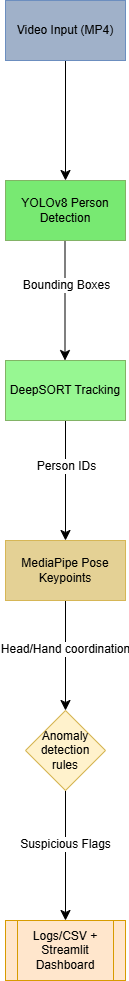

The diagram above was exported from draw.io. Its source (the exported page's mxGraphModel, read from the mxfile embedded in the PNG):
<mxGraphModel dx="504" dy="616" grid="1" gridSize="10" guides="1" tooltips="1" connect="1" arrows="1" fold="1" page="1" pageScale="1" pageWidth="850" pageHeight="1100" math="0" shadow="0">
  <root>
    <mxCell id="0" />
    <mxCell id="1" parent="0" />
    <mxCell id="Zzbc40qv6ocQcmTPzWIa-14" edge="1" parent="1" source="Zzbc40qv6ocQcmTPzWIa-1" style="edgeStyle=none;curved=1;rounded=0;orthogonalLoop=1;jettySize=auto;html=1;fontSize=12;startSize=8;endSize=8;" target="Zzbc40qv6ocQcmTPzWIa-3" value="">
      <mxGeometry relative="1" as="geometry" />
    </mxCell>
    <mxCell id="Zzbc40qv6ocQcmTPzWIa-1" parent="1" style="rounded=0;whiteSpace=wrap;html=1;fillColor=light-dark(#A0B1C9,#1D293B);strokeColor=#6c8ebf;" value="Video Input (MP4)" vertex="1">
      <mxGeometry height="60" width="120" x="200" y="40" as="geometry" />
    </mxCell>
    <mxCell id="Zzbc40qv6ocQcmTPzWIa-6" edge="1" parent="1" style="edgeStyle=none;curved=1;rounded=0;orthogonalLoop=1;jettySize=auto;html=1;fontSize=12;startSize=8;endSize=8;" value="">
      <mxGeometry relative="1" as="geometry">
        <mxPoint x="259.5" y="280" as="sourcePoint" />
        <mxPoint x="259.5" y="400" as="targetPoint" />
      </mxGeometry>
    </mxCell>
    <mxCell id="Zzbc40qv6ocQcmTPzWIa-15" connectable="0" parent="Zzbc40qv6ocQcmTPzWIa-6" style="edgeLabel;html=1;align=center;verticalAlign=middle;resizable=0;points=[];fontSize=12;" value="Bounding Boxes" vertex="1">
      <mxGeometry relative="1" x="-0.2633" y="1" as="geometry">
        <mxPoint as="offset" />
      </mxGeometry>
    </mxCell>
    <mxCell id="Zzbc40qv6ocQcmTPzWIa-3" parent="1" style="rounded=0;whiteSpace=wrap;html=1;fillColor=light-dark(#78e972, #1f2f1e);strokeColor=#82b366;" value="YOLOv8 Person Detection" vertex="1">
      <mxGeometry height="60" width="120" x="200" y="220" as="geometry" />
    </mxCell>
    <mxCell id="Zzbc40qv6ocQcmTPzWIa-8" edge="1" parent="1" source="Zzbc40qv6ocQcmTPzWIa-5" style="edgeStyle=none;curved=1;rounded=0;orthogonalLoop=1;jettySize=auto;html=1;fontSize=12;startSize=8;endSize=8;" target="Zzbc40qv6ocQcmTPzWIa-7" value="">
      <mxGeometry relative="1" as="geometry" />
    </mxCell>
    <mxCell id="Zzbc40qv6ocQcmTPzWIa-16" connectable="0" parent="Zzbc40qv6ocQcmTPzWIa-8" style="edgeLabel;html=1;align=center;verticalAlign=middle;resizable=0;points=[];fontSize=12;" value="Person IDs" vertex="1">
      <mxGeometry relative="1" x="-0.2467" as="geometry">
        <mxPoint as="offset" />
      </mxGeometry>
    </mxCell>
    <mxCell id="Zzbc40qv6ocQcmTPzWIa-5" parent="1" style="rounded=0;whiteSpace=wrap;html=1;fillColor=light-dark(#97f792, #1f2f1e);strokeColor=#82b366;" value="DeepSORT Tracking" vertex="1">
      <mxGeometry height="60" width="120" x="200" y="400" as="geometry" />
    </mxCell>
    <mxCell id="Zzbc40qv6ocQcmTPzWIa-10" edge="1" parent="1" source="Zzbc40qv6ocQcmTPzWIa-7" style="edgeStyle=none;curved=1;rounded=0;orthogonalLoop=1;jettySize=auto;html=1;fontSize=12;startSize=8;endSize=8;" target="Zzbc40qv6ocQcmTPzWIa-9" value="">
      <mxGeometry relative="1" as="geometry" />
    </mxCell>
    <mxCell id="Zzbc40qv6ocQcmTPzWIa-17" connectable="0" parent="Zzbc40qv6ocQcmTPzWIa-10" style="edgeLabel;html=1;align=center;verticalAlign=middle;resizable=0;points=[];fontSize=12;" value="Head/Hand coordination" vertex="1">
      <mxGeometry relative="1" x="-0.1236" y="-1" as="geometry">
        <mxPoint as="offset" />
      </mxGeometry>
    </mxCell>
    <mxCell id="Zzbc40qv6ocQcmTPzWIa-7" parent="1" style="rounded=0;whiteSpace=wrap;html=1;fillColor=light-dark(#e4d195, #281d00);strokeColor=#d6b656;" value="MediaPipe Pose Keypoints" vertex="1">
      <mxGeometry height="60" width="120" x="200" y="580" as="geometry" />
    </mxCell>
    <mxCell id="Zzbc40qv6ocQcmTPzWIa-12" edge="1" parent="1" source="Zzbc40qv6ocQcmTPzWIa-9" style="edgeStyle=none;curved=1;rounded=0;orthogonalLoop=1;jettySize=auto;html=1;fontSize=12;startSize=8;endSize=8;" target="Zzbc40qv6ocQcmTPzWIa-11" value="">
      <mxGeometry relative="1" as="geometry" />
    </mxCell>
    <mxCell id="Zzbc40qv6ocQcmTPzWIa-18" connectable="0" parent="Zzbc40qv6ocQcmTPzWIa-12" style="edgeLabel;html=1;align=center;verticalAlign=middle;resizable=0;points=[];fontSize=12;" value="Suspicious Flags" vertex="1">
      <mxGeometry relative="1" x="-0.1815" y="-1" as="geometry">
        <mxPoint as="offset" />
      </mxGeometry>
    </mxCell>
    <mxCell id="Zzbc40qv6ocQcmTPzWIa-9" parent="1" style="rhombus;whiteSpace=wrap;html=1;rounded=0;fillColor=#fff2cc;strokeColor=#d6b656;" value="Anomaly detection rules" vertex="1">
      <mxGeometry height="80" width="80" x="220" y="750" as="geometry" />
    </mxCell>
    <mxCell id="Zzbc40qv6ocQcmTPzWIa-11" parent="1" style="shape=process;whiteSpace=wrap;html=1;backgroundOutline=1;rounded=0;fillColor=#ffe6cc;strokeColor=#d79b00;" value="Logs/CSV + Streamlit Dashboard" vertex="1">
      <mxGeometry height="60" width="120" x="200" y="960" as="geometry" />
    </mxCell>
  </root>
</mxGraphModel>